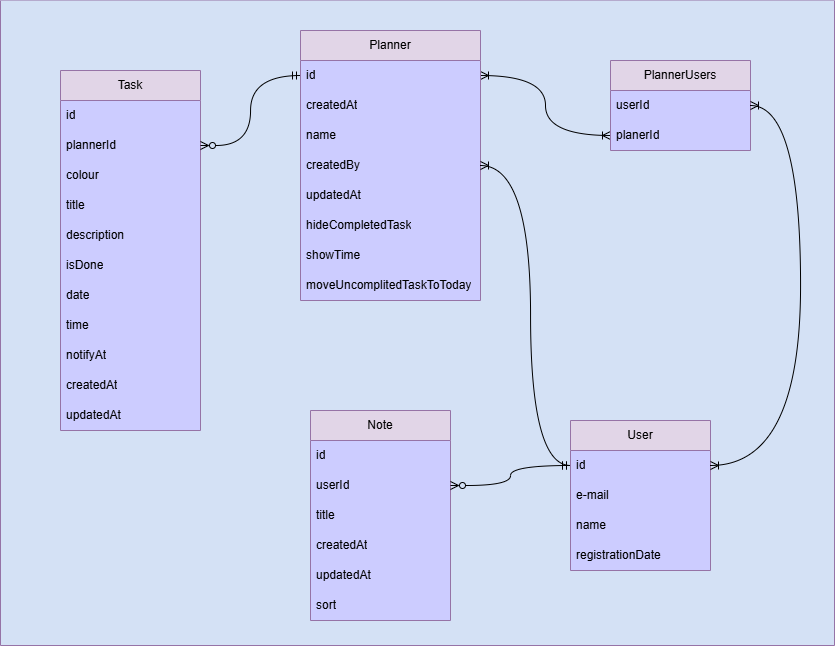

The diagram above was exported from draw.io. Its source (the exported page's mxGraphModel, read from the mxfile embedded in the PNG):
<mxGraphModel dx="2055" dy="629" grid="1" gridSize="10" guides="1" tooltips="1" connect="1" arrows="1" fold="1" page="1" pageScale="1" pageWidth="827" pageHeight="1169" math="0" shadow="0">
  <root>
    <mxCell id="0" />
    <mxCell id="1" parent="0" />
    <mxCell id="GkVPBuGh_TXAoTMPVIWH-1" value="" style="swimlane;startSize=0;fillColor=#E5CCFF;strokeColor=#9673a6;swimlaneFillColor=#D4E1F5;" vertex="1" parent="1">
      <mxGeometry x="-140" y="50" width="834" height="645" as="geometry" />
    </mxCell>
    <mxCell id="GkVPBuGh_TXAoTMPVIWH-40" style="edgeStyle=orthogonalEdgeStyle;rounded=0;orthogonalLoop=1;jettySize=auto;html=1;entryX=1;entryY=0.5;entryDx=0;entryDy=0;exitX=0;exitY=0.5;exitDx=0;exitDy=0;curved=1;startArrow=ERoneToMany;startFill=0;endArrow=ERoneToMany;endFill=0;" edge="1" parent="GkVPBuGh_TXAoTMPVIWH-1" source="GkVPBuGh_TXAoTMPVIWH-6" target="GkVPBuGh_TXAoTMPVIWH-9">
      <mxGeometry relative="1" as="geometry" />
    </mxCell>
    <mxCell id="GkVPBuGh_TXAoTMPVIWH-3" value="PlannerUsers" style="swimlane;fontStyle=0;childLayout=stackLayout;horizontal=1;startSize=30;horizontalStack=0;resizeParent=1;resizeParentMax=0;resizeLast=0;collapsible=1;marginBottom=0;whiteSpace=wrap;html=1;fillColor=#e1d5e7;strokeColor=#9673a6;swimlaneFillColor=#CCCCFF;" vertex="1" parent="GkVPBuGh_TXAoTMPVIWH-1">
      <mxGeometry x="610" y="60" width="140" height="90" as="geometry" />
    </mxCell>
    <mxCell id="GkVPBuGh_TXAoTMPVIWH-5" value="userId" style="text;strokeColor=none;fillColor=none;align=left;verticalAlign=middle;spacingLeft=4;spacingRight=4;overflow=hidden;points=[[0,0.5],[1,0.5]];portConstraint=eastwest;rotatable=0;whiteSpace=wrap;html=1;" vertex="1" parent="GkVPBuGh_TXAoTMPVIWH-3">
      <mxGeometry y="30" width="140" height="30" as="geometry" />
    </mxCell>
    <mxCell id="GkVPBuGh_TXAoTMPVIWH-6" value="planerId" style="text;strokeColor=none;fillColor=none;align=left;verticalAlign=middle;spacingLeft=4;spacingRight=4;overflow=hidden;points=[[0,0.5],[1,0.5]];portConstraint=eastwest;rotatable=0;whiteSpace=wrap;html=1;" vertex="1" parent="GkVPBuGh_TXAoTMPVIWH-3">
      <mxGeometry y="60" width="140" height="30" as="geometry" />
    </mxCell>
    <mxCell id="GkVPBuGh_TXAoTMPVIWH-8" value="Planner" style="swimlane;fontStyle=0;childLayout=stackLayout;horizontal=1;startSize=30;horizontalStack=0;resizeParent=1;resizeParentMax=0;resizeLast=0;collapsible=1;marginBottom=0;whiteSpace=wrap;html=1;fillColor=#e1d5e7;strokeColor=#9673a6;swimlaneFillColor=#CCCCFF;" vertex="1" parent="GkVPBuGh_TXAoTMPVIWH-1">
      <mxGeometry x="300" y="30" width="180" height="270" as="geometry" />
    </mxCell>
    <mxCell id="GkVPBuGh_TXAoTMPVIWH-9" value="id" style="text;strokeColor=none;fillColor=none;align=left;verticalAlign=middle;spacingLeft=4;spacingRight=4;overflow=hidden;points=[[0,0.5],[1,0.5]];portConstraint=eastwest;rotatable=0;whiteSpace=wrap;html=1;" vertex="1" parent="GkVPBuGh_TXAoTMPVIWH-8">
      <mxGeometry y="30" width="180" height="30" as="geometry" />
    </mxCell>
    <mxCell id="GkVPBuGh_TXAoTMPVIWH-10" value="createdAt" style="text;strokeColor=none;fillColor=none;align=left;verticalAlign=middle;spacingLeft=4;spacingRight=4;overflow=hidden;points=[[0,0.5],[1,0.5]];portConstraint=eastwest;rotatable=0;whiteSpace=wrap;html=1;" vertex="1" parent="GkVPBuGh_TXAoTMPVIWH-8">
      <mxGeometry y="60" width="180" height="30" as="geometry" />
    </mxCell>
    <mxCell id="GkVPBuGh_TXAoTMPVIWH-11" value="name" style="text;strokeColor=none;fillColor=none;align=left;verticalAlign=middle;spacingLeft=4;spacingRight=4;overflow=hidden;points=[[0,0.5],[1,0.5]];portConstraint=eastwest;rotatable=0;whiteSpace=wrap;html=1;" vertex="1" parent="GkVPBuGh_TXAoTMPVIWH-8">
      <mxGeometry y="90" width="180" height="30" as="geometry" />
    </mxCell>
    <mxCell id="GkVPBuGh_TXAoTMPVIWH-12" value="createdBy" style="text;strokeColor=none;fillColor=none;align=left;verticalAlign=middle;spacingLeft=4;spacingRight=4;overflow=hidden;points=[[0,0.5],[1,0.5]];portConstraint=eastwest;rotatable=0;whiteSpace=wrap;html=1;" vertex="1" parent="GkVPBuGh_TXAoTMPVIWH-8">
      <mxGeometry y="120" width="180" height="30" as="geometry" />
    </mxCell>
    <mxCell id="GkVPBuGh_TXAoTMPVIWH-20" value="updatedAt" style="text;strokeColor=none;fillColor=none;align=left;verticalAlign=middle;spacingLeft=4;spacingRight=4;overflow=hidden;points=[[0,0.5],[1,0.5]];portConstraint=eastwest;rotatable=0;whiteSpace=wrap;html=1;" vertex="1" parent="GkVPBuGh_TXAoTMPVIWH-8">
      <mxGeometry y="150" width="180" height="30" as="geometry" />
    </mxCell>
    <mxCell id="GkVPBuGh_TXAoTMPVIWH-21" value="hideCompletedTask" style="text;strokeColor=none;fillColor=none;align=left;verticalAlign=middle;spacingLeft=4;spacingRight=4;overflow=hidden;points=[[0,0.5],[1,0.5]];portConstraint=eastwest;rotatable=0;whiteSpace=wrap;html=1;" vertex="1" parent="GkVPBuGh_TXAoTMPVIWH-8">
      <mxGeometry y="180" width="180" height="30" as="geometry" />
    </mxCell>
    <mxCell id="GkVPBuGh_TXAoTMPVIWH-22" value="showTime" style="text;strokeColor=none;fillColor=none;align=left;verticalAlign=middle;spacingLeft=4;spacingRight=4;overflow=hidden;points=[[0,0.5],[1,0.5]];portConstraint=eastwest;rotatable=0;whiteSpace=wrap;html=1;" vertex="1" parent="GkVPBuGh_TXAoTMPVIWH-8">
      <mxGeometry y="210" width="180" height="30" as="geometry" />
    </mxCell>
    <mxCell id="GkVPBuGh_TXAoTMPVIWH-23" value="moveUncomplitedTaskToToday" style="text;strokeColor=none;fillColor=none;align=left;verticalAlign=middle;spacingLeft=4;spacingRight=4;overflow=hidden;points=[[0,0.5],[1,0.5]];portConstraint=eastwest;rotatable=0;whiteSpace=wrap;html=1;" vertex="1" parent="GkVPBuGh_TXAoTMPVIWH-8">
      <mxGeometry y="240" width="180" height="30" as="geometry" />
    </mxCell>
    <mxCell id="e7BypsBekKCbL_-ePLzP-6" value="Task" style="swimlane;fontStyle=0;childLayout=stackLayout;horizontal=1;startSize=30;horizontalStack=0;resizeParent=1;resizeParentMax=0;resizeLast=0;collapsible=1;marginBottom=0;whiteSpace=wrap;html=1;swimlaneFillColor=#CCCCFF;fillColor=#e1d5e7;strokeColor=#9673a6;" parent="GkVPBuGh_TXAoTMPVIWH-1" vertex="1">
      <mxGeometry x="60" y="70" width="140" height="360" as="geometry" />
    </mxCell>
    <mxCell id="e7BypsBekKCbL_-ePLzP-7" value="id" style="text;strokeColor=none;fillColor=none;align=left;verticalAlign=middle;spacingLeft=4;spacingRight=4;overflow=hidden;points=[[0,0.5],[1,0.5]];portConstraint=eastwest;rotatable=0;whiteSpace=wrap;html=1;" parent="e7BypsBekKCbL_-ePLzP-6" vertex="1">
      <mxGeometry y="30" width="140" height="30" as="geometry" />
    </mxCell>
    <mxCell id="e7BypsBekKCbL_-ePLzP-10" value="plannerId" style="text;strokeColor=none;fillColor=none;align=left;verticalAlign=middle;spacingLeft=4;spacingRight=4;overflow=hidden;points=[[0,0.5],[1,0.5]];portConstraint=eastwest;rotatable=0;whiteSpace=wrap;html=1;" parent="e7BypsBekKCbL_-ePLzP-6" vertex="1">
      <mxGeometry y="60" width="140" height="30" as="geometry" />
    </mxCell>
    <mxCell id="e7BypsBekKCbL_-ePLzP-9" value="colour" style="text;strokeColor=none;fillColor=none;align=left;verticalAlign=middle;spacingLeft=4;spacingRight=4;overflow=hidden;points=[[0,0.5],[1,0.5]];portConstraint=eastwest;rotatable=0;whiteSpace=wrap;html=1;" parent="e7BypsBekKCbL_-ePLzP-6" vertex="1">
      <mxGeometry y="90" width="140" height="30" as="geometry" />
    </mxCell>
    <mxCell id="GkVPBuGh_TXAoTMPVIWH-24" value="title" style="text;strokeColor=none;fillColor=none;align=left;verticalAlign=middle;spacingLeft=4;spacingRight=4;overflow=hidden;points=[[0,0.5],[1,0.5]];portConstraint=eastwest;rotatable=0;whiteSpace=wrap;html=1;" vertex="1" parent="e7BypsBekKCbL_-ePLzP-6">
      <mxGeometry y="120" width="140" height="30" as="geometry" />
    </mxCell>
    <mxCell id="GkVPBuGh_TXAoTMPVIWH-25" value="description" style="text;strokeColor=none;fillColor=none;align=left;verticalAlign=middle;spacingLeft=4;spacingRight=4;overflow=hidden;points=[[0,0.5],[1,0.5]];portConstraint=eastwest;rotatable=0;whiteSpace=wrap;html=1;" vertex="1" parent="e7BypsBekKCbL_-ePLzP-6">
      <mxGeometry y="150" width="140" height="30" as="geometry" />
    </mxCell>
    <mxCell id="GkVPBuGh_TXAoTMPVIWH-33" value="isDone" style="text;strokeColor=none;fillColor=none;align=left;verticalAlign=middle;spacingLeft=4;spacingRight=4;overflow=hidden;points=[[0,0.5],[1,0.5]];portConstraint=eastwest;rotatable=0;whiteSpace=wrap;html=1;" vertex="1" parent="e7BypsBekKCbL_-ePLzP-6">
      <mxGeometry y="180" width="140" height="30" as="geometry" />
    </mxCell>
    <mxCell id="GkVPBuGh_TXAoTMPVIWH-34" value="date" style="text;strokeColor=none;fillColor=none;align=left;verticalAlign=middle;spacingLeft=4;spacingRight=4;overflow=hidden;points=[[0,0.5],[1,0.5]];portConstraint=eastwest;rotatable=0;whiteSpace=wrap;html=1;" vertex="1" parent="e7BypsBekKCbL_-ePLzP-6">
      <mxGeometry y="210" width="140" height="30" as="geometry" />
    </mxCell>
    <mxCell id="GkVPBuGh_TXAoTMPVIWH-35" value="time" style="text;strokeColor=none;fillColor=none;align=left;verticalAlign=middle;spacingLeft=4;spacingRight=4;overflow=hidden;points=[[0,0.5],[1,0.5]];portConstraint=eastwest;rotatable=0;whiteSpace=wrap;html=1;" vertex="1" parent="e7BypsBekKCbL_-ePLzP-6">
      <mxGeometry y="240" width="140" height="30" as="geometry" />
    </mxCell>
    <mxCell id="GkVPBuGh_TXAoTMPVIWH-36" value="notifyAt" style="text;strokeColor=none;fillColor=none;align=left;verticalAlign=middle;spacingLeft=4;spacingRight=4;overflow=hidden;points=[[0,0.5],[1,0.5]];portConstraint=eastwest;rotatable=0;whiteSpace=wrap;html=1;" vertex="1" parent="e7BypsBekKCbL_-ePLzP-6">
      <mxGeometry y="270" width="140" height="30" as="geometry" />
    </mxCell>
    <mxCell id="e7BypsBekKCbL_-ePLzP-8" value="createdAt" style="text;strokeColor=none;fillColor=none;align=left;verticalAlign=middle;spacingLeft=4;spacingRight=4;overflow=hidden;points=[[0,0.5],[1,0.5]];portConstraint=eastwest;rotatable=0;whiteSpace=wrap;html=1;" parent="e7BypsBekKCbL_-ePLzP-6" vertex="1">
      <mxGeometry y="300" width="140" height="30" as="geometry" />
    </mxCell>
    <mxCell id="GkVPBuGh_TXAoTMPVIWH-37" value="updatedAt" style="text;strokeColor=none;fillColor=none;align=left;verticalAlign=middle;spacingLeft=4;spacingRight=4;overflow=hidden;points=[[0,0.5],[1,0.5]];portConstraint=eastwest;rotatable=0;whiteSpace=wrap;html=1;" vertex="1" parent="e7BypsBekKCbL_-ePLzP-6">
      <mxGeometry y="330" width="140" height="30" as="geometry" />
    </mxCell>
    <mxCell id="e7BypsBekKCbL_-ePLzP-1" value="User" style="swimlane;fontStyle=0;childLayout=stackLayout;horizontal=1;startSize=30;horizontalStack=0;resizeParent=1;resizeParentMax=0;resizeLast=0;collapsible=1;marginBottom=0;whiteSpace=wrap;html=1;fillColor=#e1d5e7;strokeColor=#9673a6;swimlaneFillColor=#CCCCFF;" parent="GkVPBuGh_TXAoTMPVIWH-1" vertex="1">
      <mxGeometry x="570" y="420" width="140" height="150" as="geometry" />
    </mxCell>
    <mxCell id="e7BypsBekKCbL_-ePLzP-2" value="id" style="text;strokeColor=none;fillColor=none;align=left;verticalAlign=middle;spacingLeft=4;spacingRight=4;overflow=hidden;points=[[0,0.5],[1,0.5]];portConstraint=eastwest;rotatable=0;whiteSpace=wrap;html=1;" parent="e7BypsBekKCbL_-ePLzP-1" vertex="1">
      <mxGeometry y="30" width="140" height="30" as="geometry" />
    </mxCell>
    <mxCell id="e7BypsBekKCbL_-ePLzP-3" value="e-mail" style="text;strokeColor=none;fillColor=none;align=left;verticalAlign=middle;spacingLeft=4;spacingRight=4;overflow=hidden;points=[[0,0.5],[1,0.5]];portConstraint=eastwest;rotatable=0;whiteSpace=wrap;html=1;" parent="e7BypsBekKCbL_-ePLzP-1" vertex="1">
      <mxGeometry y="60" width="140" height="30" as="geometry" />
    </mxCell>
    <mxCell id="e7BypsBekKCbL_-ePLzP-4" value="name" style="text;strokeColor=none;fillColor=none;align=left;verticalAlign=middle;spacingLeft=4;spacingRight=4;overflow=hidden;points=[[0,0.5],[1,0.5]];portConstraint=eastwest;rotatable=0;whiteSpace=wrap;html=1;" parent="e7BypsBekKCbL_-ePLzP-1" vertex="1">
      <mxGeometry y="90" width="140" height="30" as="geometry" />
    </mxCell>
    <mxCell id="e7BypsBekKCbL_-ePLzP-5" value="registrationDate" style="text;strokeColor=none;fillColor=none;align=left;verticalAlign=middle;spacingLeft=4;spacingRight=4;overflow=hidden;points=[[0,0.5],[1,0.5]];portConstraint=eastwest;rotatable=0;whiteSpace=wrap;html=1;" parent="e7BypsBekKCbL_-ePLzP-1" vertex="1">
      <mxGeometry y="120" width="140" height="30" as="geometry" />
    </mxCell>
    <mxCell id="e7BypsBekKCbL_-ePLzP-11" value="Note" style="swimlane;fontStyle=0;childLayout=stackLayout;horizontal=1;startSize=30;horizontalStack=0;resizeParent=1;resizeParentMax=0;resizeLast=0;collapsible=1;marginBottom=0;whiteSpace=wrap;html=1;swimlaneFillColor=#CCCCFF;fillColor=#e1d5e7;strokeColor=#9673a6;" parent="GkVPBuGh_TXAoTMPVIWH-1" vertex="1">
      <mxGeometry x="310" y="410" width="140" height="210" as="geometry" />
    </mxCell>
    <mxCell id="e7BypsBekKCbL_-ePLzP-12" value="id" style="text;strokeColor=none;fillColor=none;align=left;verticalAlign=middle;spacingLeft=4;spacingRight=4;overflow=hidden;points=[[0,0.5],[1,0.5]];portConstraint=eastwest;rotatable=0;whiteSpace=wrap;html=1;" parent="e7BypsBekKCbL_-ePLzP-11" vertex="1">
      <mxGeometry y="30" width="140" height="30" as="geometry" />
    </mxCell>
    <mxCell id="e7BypsBekKCbL_-ePLzP-13" value="userId" style="text;strokeColor=none;fillColor=none;align=left;verticalAlign=middle;spacingLeft=4;spacingRight=4;overflow=hidden;points=[[0,0.5],[1,0.5]];portConstraint=eastwest;rotatable=0;whiteSpace=wrap;html=1;" parent="e7BypsBekKCbL_-ePLzP-11" vertex="1">
      <mxGeometry y="60" width="140" height="30" as="geometry" />
    </mxCell>
    <mxCell id="GkVPBuGh_TXAoTMPVIWH-18" value="title" style="text;strokeColor=none;fillColor=none;align=left;verticalAlign=middle;spacingLeft=4;spacingRight=4;overflow=hidden;points=[[0,0.5],[1,0.5]];portConstraint=eastwest;rotatable=0;whiteSpace=wrap;html=1;" vertex="1" parent="e7BypsBekKCbL_-ePLzP-11">
      <mxGeometry y="90" width="140" height="30" as="geometry" />
    </mxCell>
    <mxCell id="e7BypsBekKCbL_-ePLzP-14" value="createdAt" style="text;strokeColor=none;fillColor=none;align=left;verticalAlign=middle;spacingLeft=4;spacingRight=4;overflow=hidden;points=[[0,0.5],[1,0.5]];portConstraint=eastwest;rotatable=0;whiteSpace=wrap;html=1;" parent="e7BypsBekKCbL_-ePLzP-11" vertex="1">
      <mxGeometry y="120" width="140" height="30" as="geometry" />
    </mxCell>
    <mxCell id="e7BypsBekKCbL_-ePLzP-15" value="updatedAt" style="text;strokeColor=none;fillColor=none;align=left;verticalAlign=middle;spacingLeft=4;spacingRight=4;overflow=hidden;points=[[0,0.5],[1,0.5]];portConstraint=eastwest;rotatable=0;whiteSpace=wrap;html=1;" parent="e7BypsBekKCbL_-ePLzP-11" vertex="1">
      <mxGeometry y="150" width="140" height="30" as="geometry" />
    </mxCell>
    <mxCell id="GkVPBuGh_TXAoTMPVIWH-17" value="sort" style="text;strokeColor=none;fillColor=none;align=left;verticalAlign=middle;spacingLeft=4;spacingRight=4;overflow=hidden;points=[[0,0.5],[1,0.5]];portConstraint=eastwest;rotatable=0;whiteSpace=wrap;html=1;" vertex="1" parent="e7BypsBekKCbL_-ePLzP-11">
      <mxGeometry y="180" width="140" height="30" as="geometry" />
    </mxCell>
    <mxCell id="GkVPBuGh_TXAoTMPVIWH-38" value="" style="edgeStyle=orthogonalEdgeStyle;rounded=0;orthogonalLoop=1;jettySize=auto;html=1;entryX=0;entryY=0.5;entryDx=0;entryDy=0;curved=1;startArrow=ERzeroToMany;startFill=0;endArrow=ERmandOne;endFill=0;" edge="1" parent="GkVPBuGh_TXAoTMPVIWH-1" source="e7BypsBekKCbL_-ePLzP-10" target="GkVPBuGh_TXAoTMPVIWH-9">
      <mxGeometry relative="1" as="geometry" />
    </mxCell>
    <mxCell id="GkVPBuGh_TXAoTMPVIWH-41" style="edgeStyle=orthogonalEdgeStyle;rounded=0;orthogonalLoop=1;jettySize=auto;html=1;exitX=1;exitY=0.5;exitDx=0;exitDy=0;entryX=1;entryY=0.5;entryDx=0;entryDy=0;curved=1;startArrow=ERoneToMany;startFill=0;endArrow=ERoneToMany;endFill=0;" edge="1" parent="GkVPBuGh_TXAoTMPVIWH-1" source="GkVPBuGh_TXAoTMPVIWH-5" target="e7BypsBekKCbL_-ePLzP-2">
      <mxGeometry relative="1" as="geometry">
        <Array as="points">
          <mxPoint x="800" y="105" />
          <mxPoint x="800" y="465" />
        </Array>
      </mxGeometry>
    </mxCell>
    <mxCell id="GkVPBuGh_TXAoTMPVIWH-42" style="edgeStyle=orthogonalEdgeStyle;rounded=0;orthogonalLoop=1;jettySize=auto;html=1;exitX=1;exitY=0.5;exitDx=0;exitDy=0;entryX=0;entryY=0.5;entryDx=0;entryDy=0;curved=1;startArrow=ERzeroToMany;startFill=0;endArrow=ERmandOne;endFill=0;" edge="1" parent="GkVPBuGh_TXAoTMPVIWH-1" source="e7BypsBekKCbL_-ePLzP-13" target="e7BypsBekKCbL_-ePLzP-2">
      <mxGeometry relative="1" as="geometry" />
    </mxCell>
    <mxCell id="GkVPBuGh_TXAoTMPVIWH-44" style="edgeStyle=orthogonalEdgeStyle;rounded=0;orthogonalLoop=1;jettySize=auto;html=1;entryX=0;entryY=0.5;entryDx=0;entryDy=0;curved=1;startArrow=ERoneToMany;startFill=0;endArrow=ERmandOne;endFill=0;" edge="1" parent="GkVPBuGh_TXAoTMPVIWH-1" source="GkVPBuGh_TXAoTMPVIWH-12" target="e7BypsBekKCbL_-ePLzP-2">
      <mxGeometry relative="1" as="geometry">
        <Array as="points">
          <mxPoint x="530" y="165" />
          <mxPoint x="530" y="465" />
        </Array>
      </mxGeometry>
    </mxCell>
  </root>
</mxGraphModel>